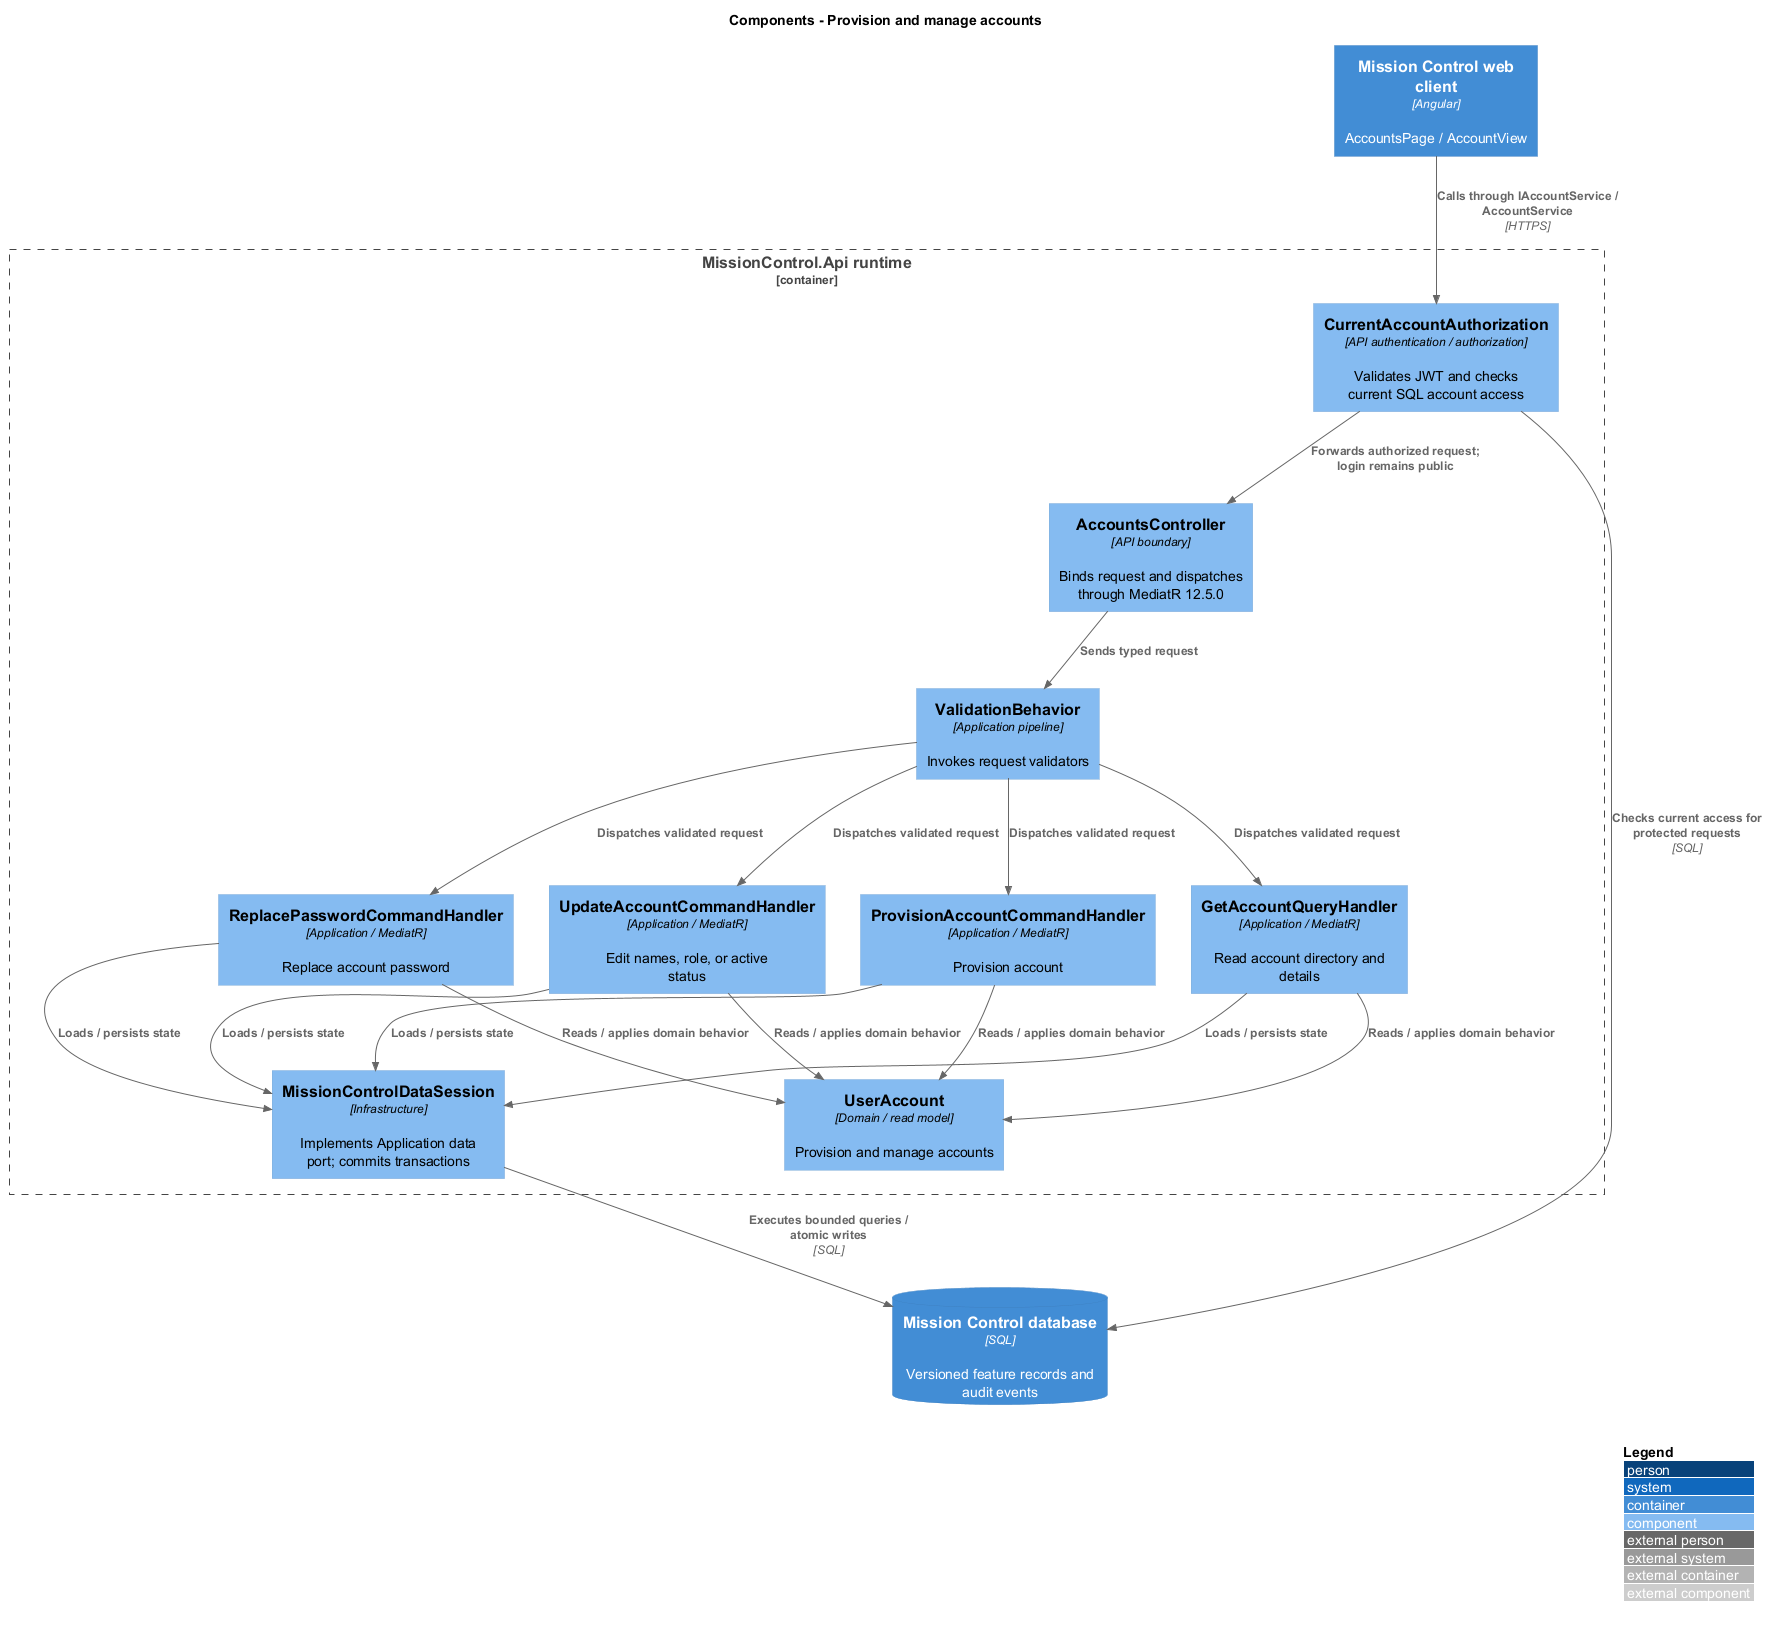

The diagram above was rendered by PlantUML. Its source (embedded in the PNG):
@startuml
!include <C4/C4_Component>
LAYOUT_WITH_LEGEND()
title Components - Provision and manage accounts
Container(web, "Mission Control web client", "Angular", "AccountsPage / AccountView")
ContainerDb(db, "Mission Control database", "SQL", "Versioned feature records and audit events")
Container_Boundary(api, "MissionControl.Api runtime") {
  Component(ctrl, "AccountsController", "API boundary", "Binds request and dispatches through MediatR 12.5.0")
  Component(access, "CurrentAccountAuthorization", "API authentication / authorization", "Validates JWT and checks current SQL account access")
  Component(validation, "ValidationBehavior", "Application pipeline", "Invokes request validators")
  Component(entity, "UserAccount", "Domain / read model", "Provision and manage accounts")
  Component(store, "MissionControlDataSession", "Infrastructure", "Implements Application data port; commits transactions")
Rel(web, access, "Calls through IAccountService / AccountService", "HTTPS")
Rel(access, db, "Checks current access for protected requests", "SQL")
Rel(access, ctrl, "Forwards authorized request; login remains public")
Rel(ctrl, validation, "Sends typed request")
Component(h0, "GetAccountQueryHandler", "Application / MediatR", "Read account directory and details")
Rel(validation, h0, "Dispatches validated request")
Rel(h0, entity, "Reads / applies domain behavior")
Rel(h0, store, "Loads / persists state")
Component(h1, "ProvisionAccountCommandHandler", "Application / MediatR", "Provision account")
Rel(validation, h1, "Dispatches validated request")
Rel(h1, entity, "Reads / applies domain behavior")
Rel(h1, store, "Loads / persists state")
Component(h2, "UpdateAccountCommandHandler", "Application / MediatR", "Edit names, role, or active status")
Rel(validation, h2, "Dispatches validated request")
Rel(h2, entity, "Reads / applies domain behavior")
Rel(h2, store, "Loads / persists state")
Component(h3, "ReplacePasswordCommandHandler", "Application / MediatR", "Replace account password")
Rel(validation, h3, "Dispatches validated request")
Rel(h3, entity, "Reads / applies domain behavior")
Rel(h3, store, "Loads / persists state")
}
Rel(store, db, "Executes bounded queries / atomic writes", "SQL")
@enduml